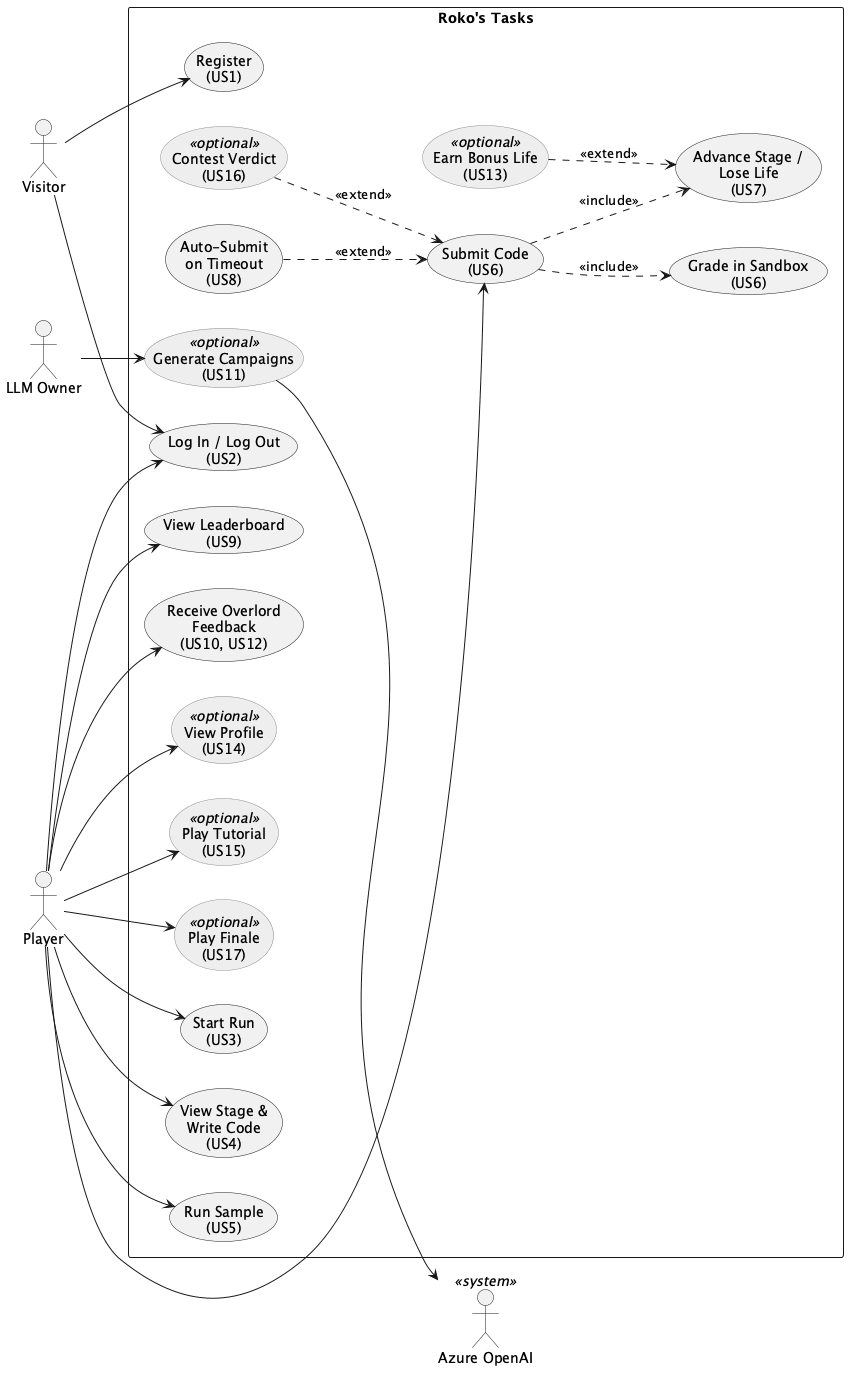

The diagram above was rendered by PlantUML. Its source (embedded in the PNG):
@startuml use_case
' File: use_case.wsd
' Description: Use case diagram for Roko's Tasks. Every use case is labeled
'     with the user story that implements it. Grey use cases are optional
'     stories.
' Author(s): <team member names>

left to right direction
skinparam packageStyle rectangle
skinparam usecase {
    BackgroundColor<<optional>> #EEEEEE
    BorderColor<<optional>> #888888
}

actor Visitor
actor Player
actor "LLM Owner" as LlmOwner
actor "Azure OpenAI" as Azure <<system>>

rectangle "Roko's Tasks" {
    usecase "Register\n(US1)" as UC1
    usecase "Log In / Log Out\n(US2)" as UC2
    usecase "Start Run\n(US3)" as UC3
    usecase "View Stage &\nWrite Code\n(US4)" as UC4
    usecase "Run Sample\n(US5)" as UC5
    usecase "Submit Code\n(US6)" as UC6
    usecase "Grade in Sandbox\n(US6)" as UCGrade
    usecase "Advance Stage /\nLose Life\n(US7)" as UC7
    usecase "Auto-Submit\non Timeout\n(US8)" as UC8
    usecase "View Leaderboard\n(US9)" as UC9
    usecase "Receive Overlord\nFeedback\n(US10, US12)" as UC10
    usecase "Generate Campaigns\n(US11)" as UC11 <<optional>>
    usecase "Earn Bonus Life\n(US13)" as UC13 <<optional>>
    usecase "View Profile\n(US14)" as UC14 <<optional>>
    usecase "Play Tutorial\n(US15)" as UC15 <<optional>>
    usecase "Contest Verdict\n(US16)" as UC16 <<optional>>
    usecase "Play Finale\n(US17)" as UC17 <<optional>>
}

Visitor --> UC1
Visitor --> UC2

Player --> UC2
Player --> UC3
Player --> UC4
Player --> UC5
Player --> UC6
Player --> UC9
Player --> UC10
Player --> UC14
Player --> UC15
Player --> UC17

UC6 ..> UCGrade : <<include>>
UC6 ..> UC7 : <<include>>
UC8 ..> UC6 : <<extend>>
UC13 ..> UC7 : <<extend>>
UC16 ..> UC6 : <<extend>>

LlmOwner --> UC11
UC11 --> Azure

@enduml